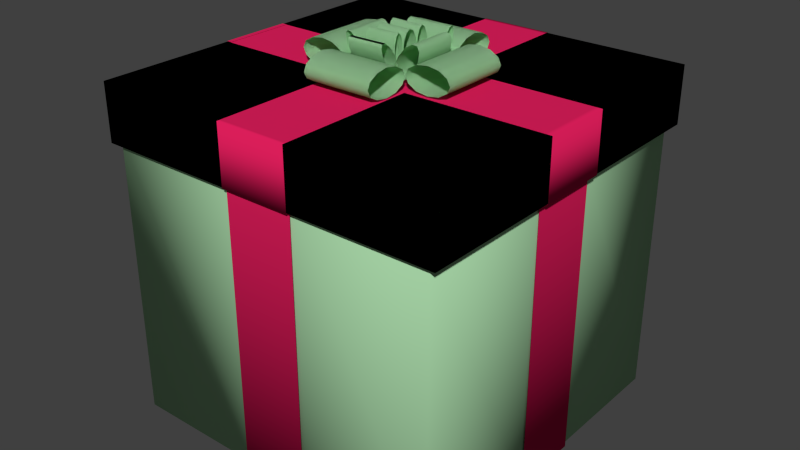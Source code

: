 # Source: gift.blend  (saved by Blender 2.75.0; exported with 4.5.12 LTS)
import bpy
from mathutils import Matrix  # noqa: F401  (used for matrix-valued properties, if any)

bpy.ops.wm.read_factory_settings(use_empty=True)
scene = bpy.context.scene
scene.name = 'Scene'

# ---- collections
col_collection_1 = bpy.data.collections.new('Collection 1'); scene.collection.children.link(col_collection_1)

# ---- materials (node trees are filled in below, after node groups)
mat_material = bpy.data.materials.new('Material')
mat_material.alpha_threshold = 0.0
mat_material.use_transparent_shadow = False
mat_material.diffuse_color = (0.4657, 0.8, 0.4645, 1.0)
mat_material.roughness = 0.5
mat_material.line_color = (0.0, 0.0, 0.0, 1.0)
mat_material_001 = bpy.data.materials.new('Material.001')
mat_material_001.alpha_threshold = 0.0
mat_material_001.use_transparent_shadow = False
mat_material_001.diffuse_color = (0.8, 0.01468, 0.1151, 1.0)
mat_material_001.roughness = 0.5

# ---- material node trees

# ---- world
world_world = bpy.data.worlds.new('World'); scene.world = world_world
world_world.color = (0.05088, 0.05088, 0.05088)
world_world.use_sun_shadow = False
world_world.sun_shadow_jitter_overblur = 0.0
world_world.cycles.sampling_method = 'MANUAL'
world_world.cycles.sample_map_resolution = 256

# ---- meshes
me_cube = bpy.data.meshes.new('Cube')
me_cube.from_pydata([(0.5, 0.5, 0.0), (0.5, -0.5, 0.0), (-0.5, -0.5, 0.0), (-0.5, 0.5, 0.0), (0.5, 0.5, 0.8358), (0.5, -0.5, 0.8358), (-0.5, -0.5, 0.8358), (-0.5, 0.5, 0.8358), (0.5, 0.1037, 0.0), (0.5, -0.1037, 0.0), (-0.5, -0.1037, 0.0), (-0.5, 0.1037, 0.0), (-0.5, -0.1037, 0.8358), (-0.5, 0.1037, 0.8358), (0.5, 0.1037, 0.8358), (0.5, -0.1037, 0.8358), (0.1029, 0.5, 0.0), (-0.1029, 0.5, 0.0), (0.1029, -0.5, 0.0), (-0.1029, -0.5, 0.0), (0.1029, 0.5, 0.8358), (-0.1029, 0.5, 0.8358), (0.1029, -0.5, 0.8358), (-0.1029, -0.5, 0.8358), (0.1029, 0.1037, 0.0), (-0.1029, 0.1037, 0.0), (0.1029, -0.1037, 0.0), (-0.1029, -0.1037, 0.0)], [], [(27, 19, 2, 10), (21, 17, 3, 7), (11, 13, 7, 3), (19, 23, 6, 2), (9, 15, 5, 1), (0, 4, 14, 8), (8, 14, 15, 9), (2, 6, 12, 10), (10, 12, 13, 11), (17, 25, 11, 3), (25, 27, 10, 11), (8, 9, 26, 24), (24, 26, 27, 25), (0, 8, 24, 16), (16, 24, 25, 17), (1, 5, 22, 18), (18, 22, 23, 19), (4, 0, 16, 20), (20, 16, 17, 21), (9, 1, 18, 26), (26, 18, 19, 27)])
me_cube.polygons.foreach_set('use_smooth', [True] * 21)
me_cube.materials.append(mat_material)
me_cube.use_remesh_preserve_volume = False
me_cube.use_remesh_preserve_attributes = False
me_cube.use_mirror_vertex_groups = False
me_cube.update()
me_cube_001 = bpy.data.meshes.new('Cube.001')
me_cube_001.from_pydata([(0.5063, 0.5063, 1.013), (0.5063, -0.5063, 1.013), (-0.5063, -0.5063, 1.013), (-0.5063, 0.5063, 1.013), (0.5063, 0.5063, 0.8463), (0.5063, -0.5063, 0.8463), (-0.5063, -0.5063, 0.8463), (-0.5063, 0.5063, 0.8463), (-0.5225, -0.5063, 0.8463), (-0.5225, -0.5063, 1.013), (-0.5225, 0.5063, 0.8463), (-0.5225, 0.5063, 1.013), (0.5256, 0.5063, 0.8463), (0.5256, 0.5063, 1.013), (0.5256, -0.5063, 0.8463), (0.5256, -0.5063, 1.013), (0.5063, 0.5203, 0.8463), (0.5063, 0.5203, 1.013), (-0.5063, 0.5203, 0.8463), (-0.5063, 0.5203, 1.013), (-0.5225, 0.5203, 0.8463), (-0.5225, 0.5203, 1.013), (0.5256, 0.5203, 0.8463), (0.5256, 0.5203, 1.013), (0.5063, -0.5169, 0.8463), (0.5063, -0.5169, 1.013), (-0.5063, -0.5169, 0.8463), (-0.5063, -0.5169, 1.013), (-0.5225, -0.5169, 0.8463), (-0.5225, -0.5169, 1.013), (0.5256, -0.5169, 0.8463), (0.5256, -0.5169, 1.013), (0.1047, 0.5063, 1.013), (-0.1047, 0.5063, 1.013), (0.1047, -0.5063, 1.013), (-0.1047, -0.5063, 1.013), (0.1047, 0.5063, 0.8463), (-0.1047, 0.5063, 0.8463), (0.1047, -0.5063, 0.8463), (-0.1047, -0.5063, 0.8463), (0.1047, 0.5203, 1.013), (-0.1047, 0.5203, 1.013), (0.1047, 0.5203, 0.8463), (-0.1047, 0.5203, 0.8463), (0.1047, -0.5169, 1.013), (-0.1047, -0.5169, 1.013), (0.1047, -0.5169, 0.8463), (-0.1047, -0.5169, 0.8463), (0.5063, 0.1061, 1.013), (0.5063, -0.1061, 1.013), (-0.5063, -0.1061, 1.013), (-0.5063, 0.1061, 1.013), (-0.5063, -0.1061, 0.8463), (-0.5063, 0.1061, 0.8463), (0.5063, 0.1061, 0.8463), (0.5063, -0.1061, 0.8463), (-0.5225, -0.1061, 1.013), (-0.5225, 0.1061, 1.013), (-0.5225, -0.1061, 0.8463), (-0.5225, 0.1061, 0.8463), (0.5256, 0.1061, 1.013), (0.5256, -0.1061, 1.013), (0.5256, 0.1061, 0.8463), (0.5256, -0.1061, 0.8463), (0.1047, 0.1061, 1.013), (0.1047, -0.1061, 1.013), (-0.1047, 0.1061, 1.013), (-0.1047, -0.1061, 1.013), (0.5063, 0.5063, 1.013), (0.5063, -0.5063, 1.013), (-0.5063, -0.5063, 1.013), (-0.5063, 0.5063, 1.013), (0.5063, 0.5063, 0.8463), (0.5063, -0.5063, 0.8463), (-0.5063, -0.5063, 0.8463), (-0.5063, 0.5063, 0.8463), (-0.5225, -0.5063, 0.8463), (-0.5225, -0.5063, 1.013), (-0.5225, 0.5063, 0.8463), (-0.5225, 0.5063, 1.013), (0.5256, 0.5063, 0.8463), (0.5256, 0.5063, 1.013), (0.5256, -0.5063, 0.8463), (0.5256, -0.5063, 1.013), (0.5063, 0.5203, 0.8463), (0.5063, 0.5203, 1.013), (-0.5063, 0.5203, 0.8463), (-0.5063, 0.5203, 1.013), (-0.5225, 0.5203, 0.8463), (-0.5225, 0.5203, 1.013), (0.5256, 0.5203, 0.8463), (0.5256, 0.5203, 1.013), (0.5063, -0.5169, 0.8463), (0.5063, -0.5169, 1.013), (-0.5063, -0.5169, 0.8463), (-0.5063, -0.5169, 1.013), (-0.5225, -0.5169, 0.8463), (-0.5225, -0.5169, 1.013), (0.5256, -0.5169, 0.8463), (0.5256, -0.5169, 1.013), (0.1047, 0.5063, 1.013), (-0.1047, 0.5063, 1.013), (0.1047, -0.5063, 1.013), (-0.1047, -0.5063, 1.013), (0.1047, 0.5063, 0.8463), (-0.1047, 0.5063, 0.8463), (0.1047, -0.5063, 0.8463), (-0.1047, -0.5063, 0.8463), (0.1047, 0.5203, 1.013), (-0.1047, 0.5203, 1.013), (0.1047, 0.5203, 0.8463), (-0.1047, 0.5203, 0.8463), (0.1047, -0.5169, 1.013), (-0.1047, -0.5169, 1.013), (0.1047, -0.5169, 0.8463), (-0.1047, -0.5169, 0.8463), (0.5063, 0.1061, 1.013), (0.5063, -0.1061, 1.013), (-0.5063, -0.1061, 1.013), (-0.5063, 0.1061, 1.013), (-0.5063, -0.1061, 0.8463), (-0.5063, 0.1061, 0.8463), (0.5063, 0.1061, 0.8463), (0.5063, -0.1061, 0.8463), (-0.5225, -0.1061, 1.013), (-0.5225, 0.1061, 1.013), (-0.5225, -0.1061, 0.8463), (-0.5225, 0.1061, 0.8463), (0.5256, 0.1061, 1.013), (0.5256, -0.1061, 1.013), (0.5256, 0.1061, 0.8463), (0.5256, -0.1061, 0.8463), (0.1047, 0.1061, 1.013), (0.1047, -0.1061, 1.013), (-0.1047, 0.1061, 1.013), (-0.1047, -0.1061, 1.013)], [], [(67, 50, 2, 35), (14, 15, 31, 30), (9, 8, 28, 29), (0, 13, 23, 17), (11, 3, 19, 21), (59, 57, 11, 10), (15, 1, 25, 31), (52, 6, 8, 58), (51, 3, 11, 57), (63, 61, 15, 14), (49, 1, 15, 61), (37, 7, 18, 43), (54, 4, 12, 62), (19, 18, 20, 21), (41, 43, 18, 19), (16, 17, 23, 22), (10, 11, 21, 20), (13, 12, 22, 23), (12, 4, 16, 22), (32, 0, 17, 40), (7, 10, 20, 18), (25, 24, 30, 31), (47, 45, 27, 26), (26, 27, 29, 28), (38, 5, 24, 46), (8, 6, 26, 28), (35, 2, 27, 45), (5, 14, 30, 24), (2, 9, 29, 27), (1, 34, 44, 25), (34, 35, 45, 44), (6, 39, 47, 26), (39, 38, 46, 47), (24, 25, 44, 46), (46, 44, 45, 47), (3, 33, 41, 19), (33, 32, 40, 41), (17, 16, 42, 40), (40, 42, 43, 41), (4, 36, 42, 16), (36, 37, 43, 42), (49, 65, 34, 1), (65, 67, 35, 34), (32, 33, 66, 64), (64, 66, 67, 65), (0, 32, 64, 48), (48, 64, 65, 49), (5, 55, 63, 14), (55, 54, 62, 63), (0, 48, 60, 13), (48, 49, 61, 60), (12, 13, 60, 62), (62, 60, 61, 63), (2, 50, 56, 9), (50, 51, 57, 56), (7, 53, 59, 10), (53, 52, 58, 59), (8, 9, 56, 58), (58, 56, 57, 59), (33, 3, 51, 66), (66, 51, 50, 67), (135, 103, 70, 118), (82, 98, 99, 83), (77, 97, 96, 76), (68, 85, 91, 81), (79, 89, 87, 71), (127, 78, 79, 125), (83, 99, 93, 69), (120, 126, 76, 74), (119, 125, 79, 71), (131, 82, 83, 129), (117, 129, 83, 69), (105, 111, 86, 75), (122, 130, 80, 72), (87, 89, 88, 86), (109, 87, 86, 111), (84, 90, 91, 85), (78, 88, 89, 79), (81, 91, 90, 80), (80, 90, 84, 72), (100, 108, 85, 68), (75, 86, 88, 78), (93, 99, 98, 92), (115, 94, 95, 113), (94, 96, 97, 95), (106, 114, 92, 73), (76, 96, 94, 74), (103, 113, 95, 70), (73, 92, 98, 82), (70, 95, 97, 77), (69, 93, 112, 102), (102, 112, 113, 103), (74, 94, 115, 107), (107, 115, 114, 106), (92, 114, 112, 93), (114, 115, 113, 112), (71, 87, 109, 101), (101, 109, 108, 100), (85, 108, 110, 84), (108, 109, 111, 110), (72, 84, 110, 104), (104, 110, 111, 105), (117, 69, 102, 133), (133, 102, 103, 135), (100, 132, 134, 101), (132, 133, 135, 134), (68, 116, 132, 100), (116, 117, 133, 132), (73, 82, 131, 123), (123, 131, 130, 122), (68, 81, 128, 116), (116, 128, 129, 117), (80, 130, 128, 81), (130, 131, 129, 128), (70, 77, 124, 118), (118, 124, 125, 119), (75, 78, 127, 121), (121, 127, 126, 120), (76, 126, 124, 77), (126, 127, 125, 124), (101, 134, 119, 71), (134, 135, 118, 119)])
me_cube_001.polygons.foreach_set('use_smooth', [True] * 122)
me_cube_001.materials.append(mat_material)
me_cube_001.use_remesh_preserve_volume = False
me_cube_001.use_remesh_preserve_attributes = False
me_cube_001.use_mirror_vertex_groups = False
me_cube_001.update()
me_cube_004 = bpy.data.meshes.new('Cube.004')
me_cube_004.from_pydata([(0.03978, 0.04164, 1.136), (-0.05304, 0.04003, 1.137), (0.03988, 0.03157, 1.128), (-0.05294, 0.02996, 1.129), (0.03979, 0.02475, 1.109), (-0.05303, 0.02313, 1.11), (0.03955, 0.023, 1.083), (-0.05327, 0.02139, 1.084), (0.03921, 0.02679, 1.057), (-0.0536, 0.02518, 1.058), (0.03887, 0.03511, 1.038), (-0.05394, 0.0335, 1.039), (0.03862, 0.04572, 1.031), (-0.0542, 0.04411, 1.032), (0.03852, 0.05579, 1.039), (-0.0543, 0.05418, 1.04), (0.03861, 0.06261, 1.058), (-0.05421, 0.061, 1.059), (0.03885, 0.06436, 1.084), (-0.05397, 0.06275, 1.085), (0.03918, 0.06057, 1.11), (-0.05363, 0.05896, 1.111), (0.03952, 0.05225, 1.129), (-0.05329, 0.05064, 1.13), (0.03978, 0.04164, 1.136), (-0.05304, 0.04003, 1.137), (0.03988, 0.03157, 1.128), (-0.05294, 0.02996, 1.129), (0.03979, 0.02475, 1.109), (-0.05303, 0.02313, 1.11), (0.03955, 0.023, 1.083), (-0.05327, 0.02139, 1.084), (0.03921, 0.02679, 1.057), (-0.0536, 0.02518, 1.058), (0.03887, 0.03511, 1.038), (-0.05394, 0.0335, 1.039), (0.03862, 0.04572, 1.031), (-0.0542, 0.04411, 1.032), (0.03852, 0.05579, 1.039), (-0.0543, 0.05418, 1.04), (0.03861, 0.06261, 1.058), (-0.05421, 0.061, 1.059), (0.03885, 0.06436, 1.084), (-0.05397, 0.06275, 1.085), (0.03918, 0.06057, 1.11), (-0.05363, 0.05896, 1.111), (0.03952, 0.05225, 1.129), (-0.05329, 0.05064, 1.13), (0.03977, -0.04945, 1.136), (-0.05304, -0.05106, 1.136), (0.03983, -0.05737, 1.128), (-0.05297, -0.05898, 1.129), (0.03972, -0.06261, 1.109), (-0.05308, -0.06422, 1.11), (0.03947, -0.06378, 1.083), (-0.05334, -0.0654, 1.084), (0.03915, -0.06057, 1.057), (-0.05366, -0.06218, 1.058), (0.03883, -0.05383, 1.038), (-0.05398, -0.05544, 1.039), (0.03862, -0.04537, 1.031), (-0.05419, -0.04698, 1.032), (0.03855, -0.03746, 1.039), (-0.05425, -0.03907, 1.04), (0.03866, -0.03221, 1.058), (-0.05414, -0.03382, 1.059), (0.03892, -0.03104, 1.084), (-0.05389, -0.03265, 1.085), (0.03924, -0.03425, 1.11), (-0.05357, -0.03586, 1.111), (0.03956, -0.04099, 1.129), (-0.05325, -0.0426, 1.13), (0.03977, -0.04945, 1.136), (-0.05304, -0.05106, 1.136), (0.03983, -0.05737, 1.128), (-0.05297, -0.05898, 1.129), (0.03972, -0.06261, 1.109), (-0.05308, -0.06422, 1.11), (0.03947, -0.06378, 1.083), (-0.05334, -0.0654, 1.084), (0.03915, -0.06057, 1.057), (-0.05366, -0.06218, 1.058), (0.03883, -0.05383, 1.038), (-0.05398, -0.05544, 1.039), (0.03862, -0.04537, 1.031), (-0.05419, -0.04698, 1.032), (0.03855, -0.03746, 1.039), (-0.05425, -0.03907, 1.04), (0.03866, -0.03221, 1.058), (-0.05414, -0.03382, 1.059), (0.03892, -0.03104, 1.084), (-0.05389, -0.03265, 1.085), (0.03924, -0.03425, 1.11), (-0.05357, -0.03586, 1.111), (0.03956, -0.04099, 1.129), (-0.05325, -0.0426, 1.13), (0.03978, -0.006199, 1.136), (-0.05304, -0.007811, 1.137), (0.03993, -0.01928, 1.128), (-0.05289, -0.02089, 1.129), (0.03988, -0.02831, 1.109), (-0.05294, -0.02993, 1.11), (0.03965, -0.03087, 1.082), (-0.05317, -0.03248, 1.083), (0.0393, -0.02627, 1.057), (-0.05352, -0.02788, 1.057), (0.03892, -0.01575, 1.038), (-0.05389, -0.01736, 1.039), (0.03862, -0.002114, 1.031), (-0.0542, -0.003726, 1.032), (0.03847, 0.01097, 1.039), (-0.05435, 0.009358, 1.04), (0.03852, 0.02, 1.058), (-0.0543, 0.01839, 1.059), (0.03875, 0.02256, 1.085), (-0.05407, 0.02095, 1.085), (0.0391, 0.01796, 1.11), (-0.05372, 0.01635, 1.111), (0.03947, 0.007433, 1.129), (-0.05334, 0.005821, 1.13), (0.03978, -0.006199, 1.136), (-0.05304, -0.007811, 1.137), (0.03993, -0.01928, 1.128), (-0.05289, -0.02089, 1.129), (0.03988, -0.02831, 1.109), (-0.05294, -0.02993, 1.11), (0.03965, -0.03087, 1.082), (-0.05317, -0.03248, 1.083), (0.0393, -0.02627, 1.057), (-0.05352, -0.02788, 1.057), (0.03892, -0.01575, 1.038), (-0.05389, -0.01736, 1.039), (0.03862, -0.002114, 1.031), (-0.0542, -0.003726, 1.032), (0.03847, 0.01097, 1.039), (-0.05435, 0.009358, 1.04), (0.03852, 0.02, 1.058), (-0.0543, 0.01839, 1.059), (0.03875, 0.02256, 1.085), (-0.05407, 0.02095, 1.085), (0.0391, 0.01796, 1.11), (-0.05372, 0.01635, 1.111), (0.03947, 0.007433, 1.129), (-0.05334, 0.005821, 1.13), (0.0501, -0.1222, 1.127), (-0.05522, -0.1243, 1.127), (0.05017, -0.1258, 1.117), (-0.05515, -0.1279, 1.117), (0.05007, -0.1208, 1.097), (-0.05525, -0.1229, 1.097), (0.04982, -0.1085, 1.074), (-0.0555, -0.1106, 1.074), (0.04949, -0.09221, 1.054), (-0.05583, -0.09434, 1.054), (0.04917, -0.07631, 1.041), (-0.05615, -0.07844, 1.041), (0.04894, -0.06505, 1.04), (-0.05638, -0.06718, 1.04), (0.04887, -0.06144, 1.051), (-0.05645, -0.06357, 1.051), (0.04897, -0.06644, 1.071), (-0.05635, -0.06858, 1.071), (0.04922, -0.07873, 1.094), (-0.0561, -0.08086, 1.094), (0.04955, -0.095, 1.114), (-0.05577, -0.09713, 1.114), (0.04987, -0.1109, 1.127), (-0.05545, -0.113, 1.127), (0.0501, -0.1222, 1.127), (-0.05522, -0.1243, 1.127), (0.05017, -0.1258, 1.117), (-0.05515, -0.1279, 1.117), (0.05007, -0.1208, 1.097), (-0.05525, -0.1229, 1.097), (0.04982, -0.1085, 1.074), (-0.0555, -0.1106, 1.074), (0.04949, -0.09221, 1.054), (-0.05583, -0.09434, 1.054), (0.04917, -0.07631, 1.041), (-0.05615, -0.07844, 1.041), (0.04894, -0.06505, 1.04), (-0.05638, -0.06718, 1.04), (0.04887, -0.06144, 1.051), (-0.05645, -0.06357, 1.051), (0.04897, -0.06644, 1.071), (-0.05635, -0.06858, 1.071), (0.04922, -0.07873, 1.094), (-0.0561, -0.08086, 1.094), (0.04955, -0.095, 1.114), (-0.05577, -0.09713, 1.114), (0.04987, -0.1109, 1.127), (-0.05545, -0.113, 1.127), (0.1106, 0.06173, 1.123), (0.1132, -0.0692, 1.123), (0.1176, 0.06187, 1.109), (0.1202, -0.06906, 1.109), (0.1139, 0.0618, 1.085), (0.1165, -0.06914, 1.085), (0.1005, 0.06153, 1.058), (0.1031, -0.0694, 1.058), (0.08097, 0.06114, 1.035), (0.08358, -0.06979, 1.035), (0.06058, 0.06074, 1.022), (0.06319, -0.0702, 1.022), (0.04478, 0.06042, 1.023), (0.04739, -0.07051, 1.023), (0.0378, 0.06028, 1.037), (0.04041, -0.07065, 1.037), (0.04151, 0.06036, 1.061), (0.04412, -0.07058, 1.061), (0.05493, 0.06062, 1.088), (0.05754, -0.07031, 1.088), (0.07444, 0.06101, 1.111), (0.07705, -0.06992, 1.111), (0.09484, 0.06142, 1.124), (0.09745, -0.06952, 1.124), (0.1106, 0.06173, 1.123), (0.1132, -0.0692, 1.123), (0.1176, 0.06187, 1.109), (0.1202, -0.06906, 1.109), (0.1139, 0.0618, 1.085), (0.1165, -0.06914, 1.085), (0.1005, 0.06153, 1.058), (0.1031, -0.0694, 1.058), (0.08097, 0.06114, 1.035), (0.08358, -0.06979, 1.035), (0.06058, 0.06074, 1.022), (0.06319, -0.0702, 1.022), (0.04478, 0.06042, 1.023), (0.04739, -0.07051, 1.023), (0.0378, 0.06028, 1.037), (0.04041, -0.07065, 1.037), (0.04151, 0.06036, 1.061), (0.04412, -0.07058, 1.061), (0.05493, 0.06062, 1.088), (0.05754, -0.07031, 1.088), (0.07444, 0.06101, 1.111), (0.07705, -0.06992, 1.111), (0.09484, 0.06142, 1.124), (0.09745, -0.06952, 1.124), (-0.05185, 0.1102, 1.125), (0.07893, 0.1148, 1.125), (-0.05198, 0.1158, 1.114), (0.0788, 0.1204, 1.115), (-0.05178, 0.1137, 1.092), (0.079, 0.1183, 1.093), (-0.0513, 0.1046, 1.065), (0.07948, 0.1093, 1.066), (-0.05067, 0.09097, 1.04), (0.08011, 0.09558, 1.041), (-0.05006, 0.07635, 1.024), (0.08072, 0.08096, 1.025), (-0.04963, 0.06471, 1.021), (0.08115, 0.06932, 1.022), (-0.0495, 0.05917, 1.032), (0.08128, 0.06378, 1.033), (-0.0497, 0.06121, 1.054), (0.08108, 0.06582, 1.054), (-0.05018, 0.07029, 1.08), (0.0806, 0.0749, 1.081), (-0.05081, 0.08396, 1.105), (0.07997, 0.08858, 1.106), (-0.05142, 0.09858, 1.122), (0.07936, 0.1032, 1.122), (-0.05185, 0.1102, 1.125), (0.07893, 0.1148, 1.125), (-0.05198, 0.1158, 1.114), (0.0788, 0.1204, 1.115), (-0.05178, 0.1137, 1.092), (0.079, 0.1183, 1.093), (-0.0513, 0.1046, 1.065), (0.07948, 0.1093, 1.066), (-0.05067, 0.09097, 1.04), (0.08011, 0.09558, 1.041), (-0.05006, 0.07635, 1.024), (0.08072, 0.08096, 1.025), (-0.04963, 0.06471, 1.021), (0.08115, 0.06932, 1.022), (-0.0495, 0.05917, 1.032), (0.08128, 0.06378, 1.033), (-0.0497, 0.06121, 1.054), (0.08108, 0.06582, 1.054), (-0.05018, 0.07029, 1.08), (0.0806, 0.0749, 1.081), (-0.05081, 0.08396, 1.105), (0.07997, 0.08858, 1.106), (-0.05142, 0.09858, 1.122), (0.07936, 0.1032, 1.122), (-0.1063, -0.07353, 1.121), (-0.1063, 0.05745, 1.121), (-0.1119, -0.07353, 1.111), (-0.1119, 0.05745, 1.111), (-0.1098, -0.07353, 1.09), (-0.1098, 0.05745, 1.09), (-0.1004, -0.07353, 1.065), (-0.1004, 0.05745, 1.065), (-0.08641, -0.07353, 1.042), (-0.08641, 0.05745, 1.042), (-0.07147, -0.07353, 1.027), (-0.07147, 0.05745, 1.027), (-0.05961, -0.07353, 1.025), (-0.05961, 0.05745, 1.025), (-0.054, -0.07353, 1.036), (-0.054, 0.05745, 1.036), (-0.05615, -0.07353, 1.057), (-0.05615, 0.05745, 1.057), (-0.06548, -0.07353, 1.082), (-0.06548, 0.05745, 1.082), (-0.0795, -0.07353, 1.105), (-0.0795, 0.05745, 1.105), (-0.09444, -0.07353, 1.119), (-0.09444, 0.05745, 1.119), (-0.1063, -0.07353, 1.121), (-0.1063, 0.05745, 1.121), (-0.1119, -0.07353, 1.111), (-0.1119, 0.05745, 1.111), (-0.1098, -0.07353, 1.09), (-0.1098, 0.05745, 1.09), (-0.1004, -0.07353, 1.065), (-0.1004, 0.05745, 1.065), (-0.08641, -0.07353, 1.042), (-0.08641, 0.05745, 1.042), (-0.07147, -0.07353, 1.027), (-0.07147, 0.05745, 1.027), (-0.05961, -0.07353, 1.025), (-0.05961, 0.05745, 1.025), (-0.054, -0.07353, 1.036), (-0.054, 0.05745, 1.036), (-0.05615, -0.07353, 1.057), (-0.05615, 0.05745, 1.057), (-0.06548, -0.07353, 1.082), (-0.06548, 0.05745, 1.082), (-0.0795, -0.07353, 1.105), (-0.0795, 0.05745, 1.105), (-0.09444, -0.07353, 1.119), (-0.09444, 0.05745, 1.119), (-0.2352, -0.1009, 1.057), (-0.2352, 0.1041, 1.057), (-0.2262, -0.1009, 1.038), (-0.2262, 0.1041, 1.038), (-0.2014, -0.1009, 1.024), (-0.2014, 0.1041, 1.024), (-0.1676, -0.1009, 1.019), (-0.1676, 0.1041, 1.019), (-0.1338, -0.1009, 1.024), (-0.1338, 0.1041, 1.024), (-0.1091, -0.1009, 1.038), (-0.1091, 0.1041, 1.038), (-0.1, -0.1009, 1.057), (-0.1, 0.1041, 1.057), (-0.1091, -0.1009, 1.076), (-0.1091, 0.1041, 1.076), (-0.1338, -0.1009, 1.09), (-0.1338, 0.1041, 1.09), (-0.1676, -0.1009, 1.095), (-0.1676, 0.1041, 1.095), (-0.2014, -0.1009, 1.09), (-0.2014, 0.1041, 1.09), (-0.2262, -0.1009, 1.076), (-0.2262, 0.1041, 1.076), (-0.2352, -0.1009, 1.057), (-0.2352, 0.1041, 1.057), (-0.2262, -0.1009, 1.038), (-0.2262, 0.1041, 1.038), (-0.2014, -0.1009, 1.024), (-0.2014, 0.1041, 1.024), (-0.1676, -0.1009, 1.019), (-0.1676, 0.1041, 1.019), (-0.1338, -0.1009, 1.024), (-0.1338, 0.1041, 1.024), (-0.1091, -0.1009, 1.038), (-0.1091, 0.1041, 1.038), (-0.1, -0.1009, 1.057), (-0.1, 0.1041, 1.057), (-0.1091, -0.1009, 1.076), (-0.1091, 0.1041, 1.076), (-0.1338, -0.1009, 1.09), (-0.1338, 0.1041, 1.09), (-0.1676, -0.1009, 1.095), (-0.1676, 0.1041, 1.095), (-0.2014, -0.1009, 1.09), (-0.2014, 0.1041, 1.09), (-0.2262, -0.1009, 1.076), (-0.2262, 0.1041, 1.076), (0.1034, -0.1009, 1.057), (0.1034, 0.1041, 1.057), (0.1125, -0.1009, 1.038), (0.1125, 0.1041, 1.038), (0.1372, -0.1009, 1.024), (0.1372, 0.1041, 1.024), (0.171, -0.1009, 1.019), (0.171, 0.1041, 1.019), (0.2048, -0.1009, 1.024), (0.2048, 0.1041, 1.024), (0.2296, -0.1009, 1.038), (0.2296, 0.1041, 1.038), (0.2386, -0.1009, 1.057), (0.2386, 0.1041, 1.057), (0.2296, -0.1009, 1.076), (0.2296, 0.1041, 1.076), (0.2048, -0.1009, 1.09), (0.2048, 0.1041, 1.09), (0.171, -0.1009, 1.095), (0.171, 0.1041, 1.095), (0.1372, -0.1009, 1.09), (0.1372, 0.1041, 1.09), (0.1125, -0.1009, 1.076), (0.1125, 0.1041, 1.076), (0.1034, -0.1009, 1.057), (0.1034, 0.1041, 1.057), (0.1125, -0.1009, 1.038), (0.1125, 0.1041, 1.038), (0.1372, -0.1009, 1.024), (0.1372, 0.1041, 1.024), (0.171, -0.1009, 1.019), (0.171, 0.1041, 1.019), (0.2048, -0.1009, 1.024), (0.2048, 0.1041, 1.024), (0.2296, -0.1009, 1.038), (0.2296, 0.1041, 1.038), (0.2386, -0.1009, 1.057), (0.2386, 0.1041, 1.057), (0.2296, -0.1009, 1.076), (0.2296, 0.1041, 1.076), (0.2048, -0.1009, 1.09), (0.2048, 0.1041, 1.09), (0.171, -0.1009, 1.095), (0.171, 0.1041, 1.095), (0.1372, -0.1009, 1.09), (0.1372, 0.1041, 1.09), (0.1125, -0.1009, 1.076), (0.1125, 0.1041, 1.076), (-0.1026, -0.101, 1.055), (0.1025, -0.101, 1.055), (-0.1026, -0.11, 1.036), (0.1025, -0.11, 1.036), (-0.1026, -0.1348, 1.022), (0.1025, -0.1348, 1.022), (-0.1026, -0.1686, 1.017), (0.1025, -0.1686, 1.017), (-0.1026, -0.2024, 1.022), (0.1025, -0.2024, 1.022), (-0.1026, -0.2271, 1.036), (0.1025, -0.2271, 1.036), (-0.1026, -0.2362, 1.055), (0.1025, -0.2362, 1.055), (-0.1026, -0.2271, 1.074), (0.1025, -0.2271, 1.074), (-0.1026, -0.2024, 1.088), (0.1025, -0.2024, 1.088), (-0.1026, -0.1686, 1.094), (0.1025, -0.1686, 1.094), (-0.1026, -0.1348, 1.088), (0.1025, -0.1348, 1.088), (-0.1026, -0.11, 1.074), (0.1025, -0.11, 1.074), (-0.1026, -0.101, 1.055), (0.1025, -0.101, 1.055), (-0.1026, -0.11, 1.036), (0.1025, -0.11, 1.036), (-0.1026, -0.1348, 1.022), (0.1025, -0.1348, 1.022), (-0.1026, -0.1686, 1.017), (0.1025, -0.1686, 1.017), (-0.1026, -0.2024, 1.022), (0.1025, -0.2024, 1.022), (-0.1026, -0.2271, 1.036), (0.1025, -0.2271, 1.036), (-0.1026, -0.2362, 1.055), (0.1025, -0.2362, 1.055), (-0.1026, -0.2271, 1.074), (0.1025, -0.2271, 1.074), (-0.1026, -0.2024, 1.088), (0.1025, -0.2024, 1.088), (-0.1026, -0.1686, 1.094), (0.1025, -0.1686, 1.094), (-0.1026, -0.1348, 1.088), (0.1025, -0.1348, 1.088), (-0.1026, -0.11, 1.074), (0.1025, -0.11, 1.074), (-0.1026, 0.2448, 1.055), (0.1025, 0.2448, 1.055), (-0.1026, 0.2357, 1.036), (0.1025, 0.2357, 1.036), (-0.1026, 0.211, 1.022), (0.1025, 0.211, 1.022), (-0.1026, 0.1772, 1.017), (0.1025, 0.1772, 1.017), (-0.1026, 0.1434, 1.022), (0.1025, 0.1434, 1.022), (-0.1026, 0.1186, 1.036), (0.1025, 0.1186, 1.036), (-0.1026, 0.1096, 1.055), (0.1025, 0.1096, 1.055), (-0.1026, 0.1186, 1.074), (0.1025, 0.1186, 1.074), (-0.1026, 0.1434, 1.088), (0.1025, 0.1434, 1.088), (-0.1026, 0.1772, 1.094), (0.1025, 0.1772, 1.094), (-0.1026, 0.211, 1.088), (0.1025, 0.211, 1.088), (-0.1026, 0.2357, 1.074), (0.1025, 0.2357, 1.074), (-0.1026, 0.2448, 1.055), (0.1025, 0.2448, 1.055), (-0.1026, 0.2357, 1.036), (0.1025, 0.2357, 1.036), (-0.1026, 0.211, 1.022), (0.1025, 0.211, 1.022), (-0.1026, 0.1772, 1.017), (0.1025, 0.1772, 1.017), (-0.1026, 0.1434, 1.022), (0.1025, 0.1434, 1.022), (-0.1026, 0.1186, 1.036), (0.1025, 0.1186, 1.036), (-0.1026, 0.1096, 1.055), (0.1025, 0.1096, 1.055), (-0.1026, 0.1186, 1.074), (0.1025, 0.1186, 1.074), (-0.1026, 0.1434, 1.088), (0.1025, 0.1434, 1.088), (-0.1026, 0.1772, 1.094), (0.1025, 0.1772, 1.094), (-0.1026, 0.211, 1.088), (0.1025, 0.211, 1.088), (-0.1026, 0.2357, 1.074), (0.1025, 0.2357, 1.074), (-0.5063, -0.1061, 1.015), (-0.5063, 0.1061, 1.015), (-0.5225, -0.1061, 1.015), (-0.5225, 0.1061, 1.015), (0.1051, 0.5081, 1.014), (-0.1051, 0.5081, 1.014), (0.1051, -0.5081, 1.014), (-0.1051, -0.5081, 1.014), (0.1051, 0.5081, 0.8451), (-0.1051, 0.5081, 0.8451), (0.1051, -0.5081, 0.8451), (-0.1051, -0.5081, 0.8451), (0.1051, 0.5222, 1.014), (-0.1051, 0.5222, 1.014), (0.1051, 0.5222, 0.8451), (-0.1051, 0.5222, 0.8451), (0.1051, -0.5188, 1.014), (-0.1051, -0.5188, 1.014), (0.1051, -0.5188, 0.8451), (-0.1051, -0.5188, 0.8451), (0.5081, 0.1065, 1.014), (0.5081, -0.1065, 1.014), (-0.5081, -0.1065, 1.014), (-0.5081, 0.1065, 1.014), (-0.5081, -0.1065, 0.8451), (-0.5081, 0.1065, 0.8451), (0.5081, 0.1065, 0.8451), (0.5081, -0.1065, 0.8451), (-0.5226, -0.1065, 1.014), (-0.5226, 0.1065, 1.014), (-0.5244, -0.1065, 0.8451), (-0.5244, 0.1065, 0.8451), (0.5275, 0.1065, 1.014), (0.5275, -0.1065, 1.014), (0.5275, 0.1065, 0.8451), (0.5275, -0.1065, 0.8451), (0.1051, 0.1065, 1.014), (0.1051, -0.1065, 1.014), (-0.1051, 0.1065, 1.014), (-0.1051, -0.1065, 1.014), (0.5042, 0.105, 0.02316), (0.5042, -0.105, 0.02316), (-0.5042, -0.105, 0.02316), (-0.5042, 0.105, 0.02316), (-0.5042, -0.105, 0.862), (-0.5042, 0.105, 0.862), (0.5042, 0.105, 0.862), (0.5042, -0.105, 0.862), (0.1037, 0.5065, 0.02316), (-0.1037, 0.5065, 0.02316), (0.1037, -0.5065, 0.02316), (-0.1037, -0.5065, 0.02316), (0.1037, 0.5065, 0.862), (-0.1037, 0.5065, 0.862), (0.1037, -0.5065, 0.862), (-0.1037, -0.5065, 0.862), (0.1037, 0.105, 0.02316), (-0.1037, 0.105, 0.02316), (0.1037, -0.105, 0.02316), (-0.1037, -0.105, 0.02316)], [], [(0, 1, 3, 2), (2, 3, 5, 4), (4, 5, 7, 6), (6, 7, 9, 8), (8, 9, 11, 10), (10, 11, 13, 12), (12, 13, 15, 14), (14, 15, 17, 16), (16, 17, 19, 18), (18, 19, 21, 20), (22, 23, 1, 0), (20, 21, 23, 22), (24, 26, 27, 25), (26, 28, 29, 27), (28, 30, 31, 29), (30, 32, 33, 31), (32, 34, 35, 33), (34, 36, 37, 35), (36, 38, 39, 37), (38, 40, 41, 39), (40, 42, 43, 41), (42, 44, 45, 43), (46, 24, 25, 47), (44, 46, 47, 45), (48, 49, 51, 50), (50, 51, 53, 52), (52, 53, 55, 54), (54, 55, 57, 56), (56, 57, 59, 58), (58, 59, 61, 60), (60, 61, 63, 62), (62, 63, 65, 64), (64, 65, 67, 66), (66, 67, 69, 68), (70, 71, 49, 48), (68, 69, 71, 70), (72, 74, 75, 73), (74, 76, 77, 75), (76, 78, 79, 77), (78, 80, 81, 79), (80, 82, 83, 81), (82, 84, 85, 83), (84, 86, 87, 85), (86, 88, 89, 87), (88, 90, 91, 89), (90, 92, 93, 91), (94, 72, 73, 95), (92, 94, 95, 93), (96, 97, 99, 98), (98, 99, 101, 100), (100, 101, 103, 102), (102, 103, 105, 104), (104, 105, 107, 106), (106, 107, 109, 108), (108, 109, 111, 110), (110, 111, 113, 112), (112, 113, 115, 114), (114, 115, 117, 116), (118, 119, 97, 96), (116, 117, 119, 118), (120, 122, 123, 121), (122, 124, 125, 123), (124, 126, 127, 125), (126, 128, 129, 127), (128, 130, 131, 129), (130, 132, 133, 131), (132, 134, 135, 133), (134, 136, 137, 135), (136, 138, 139, 137), (138, 140, 141, 139), (142, 120, 121, 143), (140, 142, 143, 141), (144, 145, 147, 146), (146, 147, 149, 148), (148, 149, 151, 150), (150, 151, 153, 152), (152, 153, 155, 154), (154, 155, 157, 156), (156, 157, 159, 158), (158, 159, 161, 160), (160, 161, 163, 162), (162, 163, 165, 164), (166, 167, 145, 144), (164, 165, 167, 166), (168, 170, 171, 169), (170, 172, 173, 171), (172, 174, 175, 173), (174, 176, 177, 175), (176, 178, 179, 177), (178, 180, 181, 179), (180, 182, 183, 181), (182, 184, 185, 183), (184, 186, 187, 185), (186, 188, 189, 187), (190, 168, 169, 191), (188, 190, 191, 189), (192, 193, 195, 194), (194, 195, 197, 196), (196, 197, 199, 198), (198, 199, 201, 200), (200, 201, 203, 202), (202, 203, 205, 204), (204, 205, 207, 206), (206, 207, 209, 208), (208, 209, 211, 210), (210, 211, 213, 212), (214, 215, 193, 192), (212, 213, 215, 214), (216, 218, 219, 217), (218, 220, 221, 219), (220, 222, 223, 221), (222, 224, 225, 223), (224, 226, 227, 225), (226, 228, 229, 227), (228, 230, 231, 229), (230, 232, 233, 231), (232, 234, 235, 233), (234, 236, 237, 235), (238, 216, 217, 239), (236, 238, 239, 237), (240, 241, 243, 242), (242, 243, 245, 244), (244, 245, 247, 246), (246, 247, 249, 248), (248, 249, 251, 250), (250, 251, 253, 252), (252, 253, 255, 254), (254, 255, 257, 256), (256, 257, 259, 258), (258, 259, 261, 260), (262, 263, 241, 240), (260, 261, 263, 262), (264, 266, 267, 265), (266, 268, 269, 267), (268, 270, 271, 269), (270, 272, 273, 271), (272, 274, 275, 273), (274, 276, 277, 275), (276, 278, 279, 277), (278, 280, 281, 279), (280, 282, 283, 281), (282, 284, 285, 283), (286, 264, 265, 287), (284, 286, 287, 285), (288, 289, 291, 290), (290, 291, 293, 292), (292, 293, 295, 294), (294, 295, 297, 296), (296, 297, 299, 298), (298, 299, 301, 300), (300, 301, 303, 302), (302, 303, 305, 304), (304, 305, 307, 306), (306, 307, 309, 308), (310, 311, 289, 288), (308, 309, 311, 310), (312, 314, 315, 313), (314, 316, 317, 315), (316, 318, 319, 317), (318, 320, 321, 319), (320, 322, 323, 321), (322, 324, 325, 323), (324, 326, 327, 325), (326, 328, 329, 327), (328, 330, 331, 329), (330, 332, 333, 331), (334, 312, 313, 335), (332, 334, 335, 333), (336, 337, 339, 338), (338, 339, 341, 340), (340, 341, 343, 342), (342, 343, 345, 344), (344, 345, 347, 346), (346, 347, 349, 348), (348, 349, 351, 350), (350, 351, 353, 352), (352, 353, 355, 354), (354, 355, 357, 356), (358, 359, 337, 336), (356, 357, 359, 358), (360, 362, 363, 361), (362, 364, 365, 363), (364, 366, 367, 365), (366, 368, 369, 367), (368, 370, 371, 369), (370, 372, 373, 371), (372, 374, 375, 373), (374, 376, 377, 375), (376, 378, 379, 377), (378, 380, 381, 379), (382, 360, 361, 383), (380, 382, 383, 381), (384, 385, 387, 386), (386, 387, 389, 388), (388, 389, 391, 390), (390, 391, 393, 392), (392, 393, 395, 394), (394, 395, 397, 396), (396, 397, 399, 398), (398, 399, 401, 400), (400, 401, 403, 402), (402, 403, 405, 404), (406, 407, 385, 384), (404, 405, 407, 406), (408, 410, 411, 409), (410, 412, 413, 411), (412, 414, 415, 413), (414, 416, 417, 415), (416, 418, 419, 417), (418, 420, 421, 419), (420, 422, 423, 421), (422, 424, 425, 423), (424, 426, 427, 425), (426, 428, 429, 427), (430, 408, 409, 431), (428, 430, 431, 429), (432, 433, 435, 434), (434, 435, 437, 436), (436, 437, 439, 438), (438, 439, 441, 440), (440, 441, 443, 442), (442, 443, 445, 444), (444, 445, 447, 446), (446, 447, 449, 448), (448, 449, 451, 450), (450, 451, 453, 452), (454, 455, 433, 432), (452, 453, 455, 454), (456, 458, 459, 457), (458, 460, 461, 459), (460, 462, 463, 461), (462, 464, 465, 463), (464, 466, 467, 465), (466, 468, 469, 467), (468, 470, 471, 469), (470, 472, 473, 471), (472, 474, 475, 473), (474, 476, 477, 475), (478, 456, 457, 479), (476, 478, 479, 477), (480, 481, 483, 482), (482, 483, 485, 484), (484, 485, 487, 486), (486, 487, 489, 488), (488, 489, 491, 490), (490, 491, 493, 492), (492, 493, 495, 494), (494, 495, 497, 496), (496, 497, 499, 498), (498, 499, 501, 500), (502, 503, 481, 480), (500, 501, 503, 502), (504, 506, 507, 505), (506, 508, 509, 507), (508, 510, 511, 509), (510, 512, 513, 511), (512, 514, 515, 513), (514, 516, 517, 515), (516, 518, 519, 517), (518, 520, 521, 519), (520, 522, 523, 521), (522, 524, 525, 523), (526, 504, 505, 527), (524, 526, 527, 525), (528, 529, 531, 530), (534, 535, 545, 544), (539, 538, 546, 547), (546, 544, 545, 547), (533, 532, 540, 541), (540, 542, 543, 541), (536, 537, 543, 542), (565, 567, 535, 534), (532, 533, 566, 564), (564, 566, 567, 565), (548, 564, 565, 549), (555, 554, 562, 563), (548, 549, 561, 560), (562, 560, 561, 563), (553, 552, 558, 559), (558, 556, 557, 559), (566, 551, 550, 567), (568, 574, 575, 569), (570, 572, 573, 571), (585, 587, 570, 571), (568, 569, 586, 584), (584, 586, 587, 585), (576, 584, 585, 577), (578, 582, 583, 579), (580, 576, 577, 581), (586, 578, 579, 587)])
me_cube_004.polygons.foreach_set('use_smooth', [True] * 290)
me_cube_004.polygons.foreach_set('material_index', [0, 0, 0, 0, 0, 0, 0, 0, 0, 0, 0, 0, 0, 0, 0, 0, 0, 0, 0, 0, 0, 0, 0, 0, 0, 0, 0, 0, 0, 0, 0, 0, 0, 0, 0, 0, 0, 0, 0, 0, 0, 0, 0, 0, 0, 0, 0, 0, 0, 0, 0, 0, 0, 0, 0, 0, 0, 0, 0, 0, 0, 0, 0, 0, 0, 0, 0, 0, 0, 0, 0, 0, 0, 0, 0, 0, 0, 0, 0, 0, 0, 0, 0, 0, 0, 0, 0, 0, 0, 0, 0, 0, 0, 0, 0, 0, 0, 0, 0, 0, 0, 0, 0, 0, 0, 0, 0, 0, 0, 0, 0, 0, 0, 0, 0, 0, 0, 0, 0, 0, 0, 0, 0, 0, 0, 0, 0, 0, 0, 0, 0, 0, 0, 0, 0, 0, 0, 0, 0, 0, 0, 0, 0, 0, 0, 0, 0, 0, 0, 0, 0, 0, 0, 0, 0, 0, 0, 0, 0, 0, 0, 0, 0, 0, 0, 0, 0, 0, 0, 0, 0, 0, 0, 0, 0, 0, 0, 0, 0, 0, 0, 0, 0, 0, 0, 0, 0, 0, 0, 0, 0, 0, 0, 0, 0, 0, 0, 0, 0, 0, 0, 0, 0, 0, 0, 0, 0, 0, 0, 0, 0, 0, 0, 0, 0, 0, 0, 0, 0, 0, 0, 0, 0, 0, 0, 0, 0, 0, 0, 0, 0, 0, 0, 0, 0, 0, 0, 0, 0, 0, 0, 0, 0, 0, 0, 0, 0, 0, 0, 0, 0, 0, 0, 0, 0, 0, 0, 0, 0, 0, 0, 0, 0, 0, 1, 1, 1, 1, 1, 1, 1, 1, 1, 1, 1, 1, 1, 1, 1, 1, 1, 1, 1, 1, 1, 1, 1, 1, 1, 1])
me_cube_004.materials.append(mat_material)
me_cube_004.materials.append(mat_material_001)
me_cube_004.use_remesh_preserve_volume = False
me_cube_004.use_remesh_preserve_attributes = False
me_cube_004.use_mirror_vertex_groups = False
me_cube_004.update()
me_cube_005 = bpy.data.meshes.new('Cube.005')
me_cube_005.from_pydata([(0.4934, 0.4961, 0.007621), (0.4934, -0.4961, 0.007621), (-0.4934, -0.4961, 0.007621), (-0.4934, 0.4961, 0.007621), (0.4934, 0.4961, 0.8397), (0.4934, -0.4961, 0.8397), (-0.4934, -0.4961, 0.8397), (-0.4934, 0.4961, 0.8397), (0.4934, 0.1028, 0.007621), (0.4934, -0.1028, 0.007621), (-0.4934, -0.1028, 0.007621), (-0.4934, 0.1028, 0.007621), (-0.4934, -0.1028, 0.8397), (-0.4934, 0.1028, 0.8397), (0.4934, 0.1028, 0.8397), (0.4934, -0.1028, 0.8397), (0.1015, 0.4961, 0.007621), (-0.1015, 0.4961, 0.007621), (0.1015, -0.4961, 0.007621), (-0.1015, -0.4961, 0.007621), (0.1015, 0.4961, 0.8397), (-0.1015, 0.4961, 0.8397), (0.1015, -0.4961, 0.8397), (-0.1015, -0.4961, 0.8397), (0.1015, 0.1028, 0.007621), (-0.1015, 0.1028, 0.007621), (0.1015, -0.1028, 0.007621), (-0.1015, -0.1028, 0.007621)], [], [(27, 10, 2, 19), (21, 7, 3, 17), (11, 3, 7, 13), (19, 2, 6, 23), (9, 1, 5, 15), (0, 8, 14, 4), (8, 9, 15, 14), (2, 10, 12, 6), (10, 11, 13, 12), (17, 3, 11, 25), (25, 11, 10, 27), (8, 24, 26, 9), (24, 25, 27, 26), (0, 16, 24, 8), (16, 17, 25, 24), (1, 18, 22, 5), (18, 19, 23, 22), (4, 20, 16, 0), (20, 21, 17, 16), (9, 26, 18, 1), (26, 27, 19, 18)])
me_cube_005.polygons.foreach_set('use_smooth', [True] * 21)
me_cube_005.materials.append(mat_material)
me_cube_005.use_remesh_preserve_volume = False
me_cube_005.use_remesh_preserve_attributes = False
me_cube_005.use_mirror_vertex_groups = False
me_cube_005.update()

# ---- objects
ob_gift = bpy.data.objects.new('gift', me_cube)
ob_cover = bpy.data.objects.new('cover', me_cube_001)
ob_ribbon = bpy.data.objects.new('ribbon', me_cube_004)
ob_giftinside = bpy.data.objects.new('giftInside', me_cube_005)

# ---- transforms, parenting, visibility, modifiers, constraints
ob_gift.location = (0.0, 5.96e-08, 0.0)
ob_gift.lock_rotations_4d = False
ob_gift.empty_display_type = 'ARROWS'
ob_gift.lineart.crease_threshold = 0.0
ob_cover.parent = ob_gift
ob_cover.location = (0.0, 5.96e-08, -0.03251)
ob_cover.lock_rotations_4d = False
ob_cover.empty_display_type = 'ARROWS'
ob_cover.lineart.crease_threshold = 0.0
ob_ribbon.parent = ob_gift
ob_ribbon.location = (0.0, 5.96e-08, -0.03288)
ob_ribbon.lock_rotations_4d = False
ob_ribbon.empty_display_type = 'ARROWS'
ob_ribbon.lineart.crease_threshold = 0.0
ob_giftinside.parent = ob_gift
ob_giftinside.location = (0.0, 5.96e-08, 0.0)
ob_giftinside.lock_rotations_4d = False
ob_giftinside.empty_display_type = 'ARROWS'
ob_giftinside.lineart.crease_threshold = 0.0

# ---- collection membership
col_collection_1.objects.link(ob_gift)
col_collection_1.objects.link(ob_cover)
col_collection_1.objects.link(ob_ribbon)
col_collection_1.objects.link(ob_giftinside)

# ---- scene / render settings (as saved in the file)
scene.frame_start = 1; scene.frame_end = 250; scene.frame_set(1)
scene.render.engine = 'BLENDER_EEVEE_NEXT'
scene.render.resolution_percentage = 50
scene.render.dither_intensity = 0.0
scene.cycles.use_denoising = False
scene.cycles.samples = 10
scene.cycles.sampling_pattern = 'TABULATED_SOBOL'
scene.cycles.light_sampling_threshold = 0.0
scene.cycles.use_adaptive_sampling = False
scene.cycles.use_light_tree = False
scene.cycles.blur_glossy = 0.0
scene.cycles.pixel_filter_type = 'GAUSSIAN'
scene.cycles.sample_clamp_indirect = 0.0
scene.view_settings.view_transform = 'Standard'
bpy.context.view_layer.update()

# ---- added for rendering (the .blend has no active camera and no usable light): camera, sun
cam_auto = bpy.data.cameras.new('AutoCamera')
cam_auto.lens = 50.0
cam_auto.sensor_width = 36.0
cam_auto.clip_end = 1000.0
ob_auto_camera = bpy.data.objects.new('AutoCamera', cam_auto)
scene.collection.objects.link(ob_auto_camera)
ob_auto_camera.location = (1.71502, -2.05444, 1.91773)
ob_auto_camera.rotation_euler = (1.09748, -7.21219e-08, 0.694738)
scene.camera = ob_auto_camera
light_auto_sun = bpy.data.lights.new('AutoSun', 'SUN')
light_auto_sun.energy = 3.0
light_auto_sun.angle = 0.0523599
ob_auto_sun = bpy.data.objects.new('AutoSun', light_auto_sun)
scene.collection.objects.link(ob_auto_sun)
ob_auto_sun.rotation_euler = (0.872665, 0.174533, 0.523599)
bpy.context.view_layer.update()
